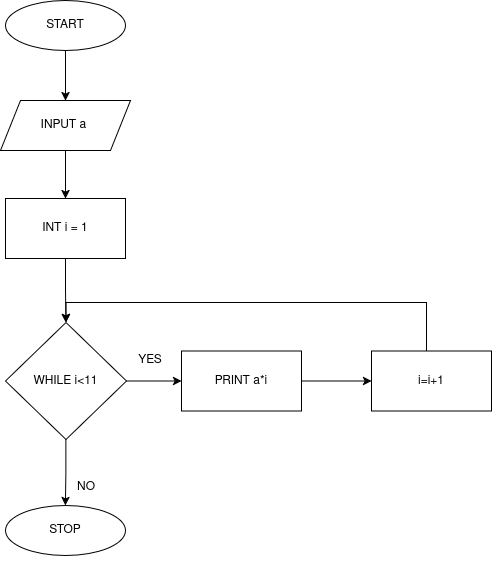

The diagram above was exported from draw.io. Its source (the exported page's mxGraphModel, read from the mxfile embedded in the PNG):
<mxGraphModel dx="1414" dy="771" grid="0" gridSize="10" guides="1" tooltips="1" connect="1" arrows="1" fold="1" page="1" pageScale="1" pageWidth="827" pageHeight="1169" background="#ffffff" math="0" shadow="0">
  <root>
    <mxCell id="WIyWlLk6GJQsqaUBKTNV-0" />
    <mxCell id="WIyWlLk6GJQsqaUBKTNV-1" parent="WIyWlLk6GJQsqaUBKTNV-0" />
    <mxCell id="F8EwBnmTnof6DfubITP2-7" edge="1" parent="WIyWlLk6GJQsqaUBKTNV-1" source="F8EwBnmTnof6DfubITP2-0" style="edgeStyle=orthogonalEdgeStyle;rounded=0;orthogonalLoop=1;jettySize=auto;html=1;" target="F8EwBnmTnof6DfubITP2-2" value="">
      <mxGeometry relative="1" as="geometry" />
    </mxCell>
    <mxCell id="F8EwBnmTnof6DfubITP2-0" parent="WIyWlLk6GJQsqaUBKTNV-1" style="ellipse;whiteSpace=wrap;html=1;" value="START" vertex="1">
      <mxGeometry height="50" width="120" x="160" y="20" as="geometry" />
    </mxCell>
    <mxCell id="F8EwBnmTnof6DfubITP2-1" parent="WIyWlLk6GJQsqaUBKTNV-1" style="ellipse;whiteSpace=wrap;html=1;" value="STOP" vertex="1">
      <mxGeometry height="50" width="120" x="160" y="525" as="geometry" />
    </mxCell>
    <mxCell id="F8EwBnmTnof6DfubITP2-15" edge="1" parent="WIyWlLk6GJQsqaUBKTNV-1" source="F8EwBnmTnof6DfubITP2-2" style="edgeStyle=orthogonalEdgeStyle;rounded=0;orthogonalLoop=1;jettySize=auto;html=1;" target="F8EwBnmTnof6DfubITP2-14" value="">
      <mxGeometry relative="1" as="geometry" />
    </mxCell>
    <mxCell id="F8EwBnmTnof6DfubITP2-2" parent="WIyWlLk6GJQsqaUBKTNV-1" style="shape=parallelogram;perimeter=parallelogramPerimeter;whiteSpace=wrap;html=1;fixedSize=1;" value="INPUT a&amp;nbsp;" vertex="1">
      <mxGeometry height="50" width="130" x="155" y="120" as="geometry" />
    </mxCell>
    <mxCell id="F8EwBnmTnof6DfubITP2-10" edge="1" parent="WIyWlLk6GJQsqaUBKTNV-1" source="F8EwBnmTnof6DfubITP2-11" style="edgeStyle=orthogonalEdgeStyle;rounded=0;orthogonalLoop=1;jettySize=auto;html=1;exitX=0.5;exitY=1;exitDx=0;exitDy=0;" target="F8EwBnmTnof6DfubITP2-1" value="">
      <mxGeometry relative="1" as="geometry">
        <mxPoint x="343" y="535" as="sourcePoint" />
      </mxGeometry>
    </mxCell>
    <mxCell id="F8EwBnmTnof6DfubITP2-6" edge="1" parent="WIyWlLk6GJQsqaUBKTNV-1" source="F8EwBnmTnof6DfubITP2-1" style="edgeStyle=orthogonalEdgeStyle;rounded=0;orthogonalLoop=1;jettySize=auto;html=1;innerLoopWaypoints=1;exitX=0.5;exitY=1;exitDx=0;exitDy=0;" target="F8EwBnmTnof6DfubITP2-1">
      <mxGeometry relative="1" as="geometry" />
    </mxCell>
    <mxCell id="F8EwBnmTnof6DfubITP2-19" edge="1" parent="WIyWlLk6GJQsqaUBKTNV-1" source="F8EwBnmTnof6DfubITP2-11" style="edgeStyle=orthogonalEdgeStyle;rounded=0;orthogonalLoop=1;jettySize=auto;html=1;" target="F8EwBnmTnof6DfubITP2-16" value="">
      <mxGeometry relative="1" as="geometry" />
    </mxCell>
    <mxCell id="F8EwBnmTnof6DfubITP2-11" parent="WIyWlLk6GJQsqaUBKTNV-1" style="rhombus;whiteSpace=wrap;html=1;" value="WHILE i&amp;lt;11" vertex="1">
      <mxGeometry height="117" width="121" x="160" y="342" as="geometry" />
    </mxCell>
    <mxCell id="F8EwBnmTnof6DfubITP2-23" edge="1" parent="WIyWlLk6GJQsqaUBKTNV-1" source="F8EwBnmTnof6DfubITP2-14" style="edgeStyle=orthogonalEdgeStyle;rounded=0;orthogonalLoop=1;jettySize=auto;html=1;" target="F8EwBnmTnof6DfubITP2-11">
      <mxGeometry relative="1" as="geometry" />
    </mxCell>
    <mxCell id="F8EwBnmTnof6DfubITP2-14" parent="WIyWlLk6GJQsqaUBKTNV-1" style="rounded=0;whiteSpace=wrap;html=1;" value="INT i = 1" vertex="1">
      <mxGeometry height="60" width="120" x="160" y="218" as="geometry" />
    </mxCell>
    <mxCell id="F8EwBnmTnof6DfubITP2-25" edge="1" parent="WIyWlLk6GJQsqaUBKTNV-1" source="F8EwBnmTnof6DfubITP2-16" style="edgeStyle=orthogonalEdgeStyle;rounded=0;orthogonalLoop=1;jettySize=auto;html=1;" target="F8EwBnmTnof6DfubITP2-24" value="">
      <mxGeometry relative="1" as="geometry" />
    </mxCell>
    <mxCell id="F8EwBnmTnof6DfubITP2-16" parent="WIyWlLk6GJQsqaUBKTNV-1" style="rounded=0;whiteSpace=wrap;html=1;" value="PRINT a*i" vertex="1">
      <mxGeometry height="60" width="120" x="336" y="370.5" as="geometry" />
    </mxCell>
    <mxCell id="F8EwBnmTnof6DfubITP2-18" parent="WIyWlLk6GJQsqaUBKTNV-1" style="text;html=1;whiteSpace=wrap;strokeColor=none;fillColor=none;align=center;verticalAlign=middle;rounded=0;" value="NO" vertex="1">
      <mxGeometry height="30" width="60" x="211" y="492" as="geometry" />
    </mxCell>
    <mxCell id="F8EwBnmTnof6DfubITP2-26" edge="1" parent="WIyWlLk6GJQsqaUBKTNV-1" source="F8EwBnmTnof6DfubITP2-24" style="edgeStyle=orthogonalEdgeStyle;rounded=0;orthogonalLoop=1;jettySize=auto;html=1;entryX=0.5;entryY=0;entryDx=0;entryDy=0;" target="F8EwBnmTnof6DfubITP2-11">
      <mxGeometry relative="1" as="geometry">
        <Array as="points">
          <mxPoint x="581" y="322" />
          <mxPoint x="221" y="322" />
        </Array>
      </mxGeometry>
    </mxCell>
    <mxCell id="F8EwBnmTnof6DfubITP2-24" parent="WIyWlLk6GJQsqaUBKTNV-1" style="rounded=0;whiteSpace=wrap;html=1;" value="i=i+1" vertex="1">
      <mxGeometry height="60" width="120" x="526" y="370.5" as="geometry" />
    </mxCell>
    <mxCell id="F8EwBnmTnof6DfubITP2-27" parent="WIyWlLk6GJQsqaUBKTNV-1" style="text;html=1;whiteSpace=wrap;strokeColor=none;fillColor=none;align=center;verticalAlign=middle;rounded=0;" value="YES&lt;div&gt;&lt;br/&gt;&lt;/div&gt;" vertex="1">
      <mxGeometry height="30" width="60" x="275" y="372" as="geometry" />
    </mxCell>
  </root>
</mxGraphModel>